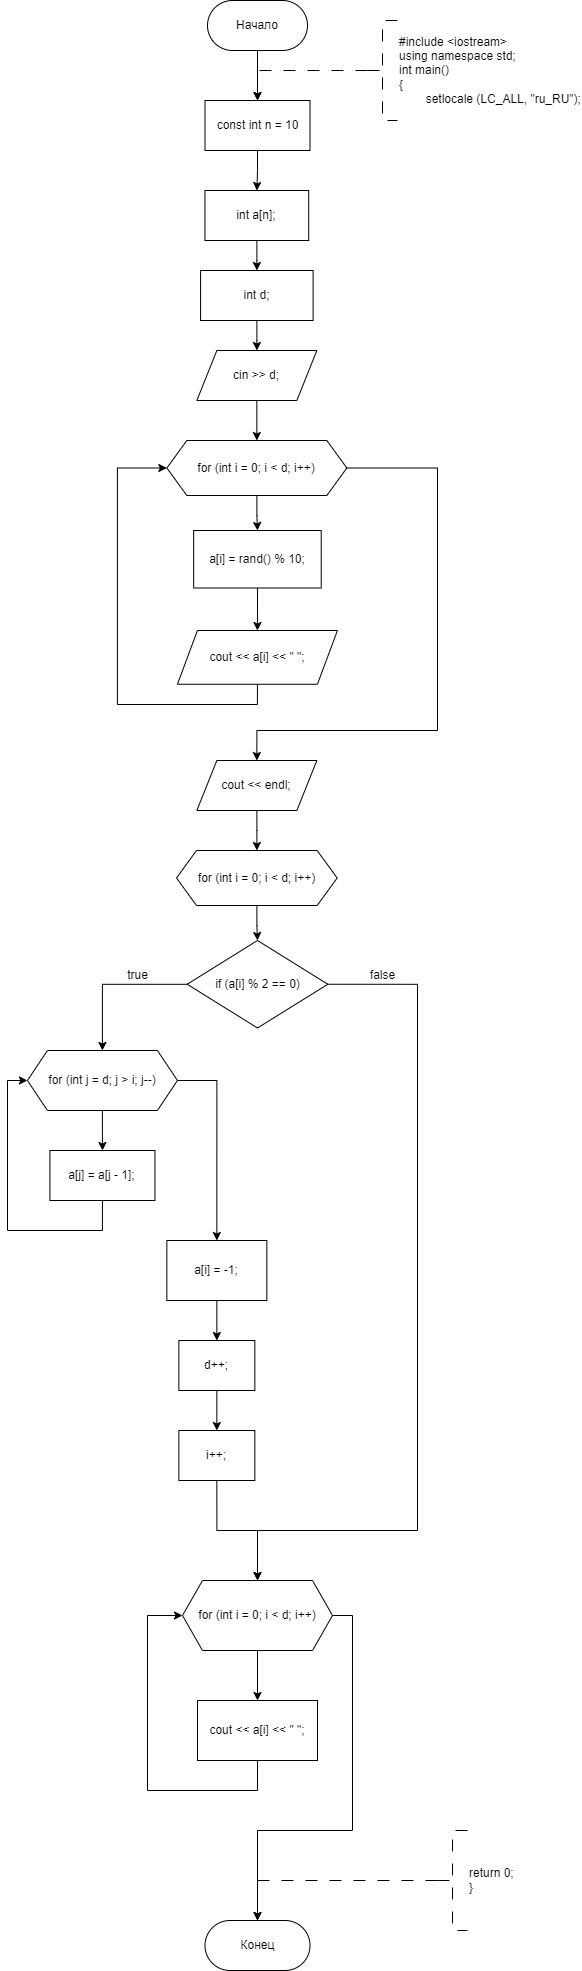

The diagram above was exported from draw.io. Its source (the exported page's mxGraphModel, read from the mxfile embedded in the PNG):
<mxGraphModel dx="696" dy="461" grid="1" gridSize="10" guides="1" tooltips="1" connect="1" arrows="1" fold="1" page="1" pageScale="1" pageWidth="827" pageHeight="1169" math="0" shadow="0">
  <root>
    <mxCell id="WIyWlLk6GJQsqaUBKTNV-0" />
    <mxCell id="WIyWlLk6GJQsqaUBKTNV-1" parent="WIyWlLk6GJQsqaUBKTNV-0" />
    <mxCell id="cIA8ymqUoOUv_UjENAOg-0" value="" style="edgeStyle=orthogonalEdgeStyle;rounded=0;orthogonalLoop=1;jettySize=auto;html=1;entryX=0.5;entryY=0;entryDx=0;entryDy=0;" parent="WIyWlLk6GJQsqaUBKTNV-1" source="cIA8ymqUoOUv_UjENAOg-1" target="cIA8ymqUoOUv_UjENAOg-6" edge="1">
      <mxGeometry relative="1" as="geometry">
        <mxPoint x="289.4" y="300" as="targetPoint" />
      </mxGeometry>
    </mxCell>
    <mxCell id="cIA8ymqUoOUv_UjENAOg-1" value="Начало" style="rounded=1;whiteSpace=wrap;html=1;arcSize=50;" parent="WIyWlLk6GJQsqaUBKTNV-1" vertex="1">
      <mxGeometry x="240" y="200" width="100" height="50" as="geometry" />
    </mxCell>
    <mxCell id="cIA8ymqUoOUv_UjENAOg-3" value="" style="edgeStyle=orthogonalEdgeStyle;rounded=0;orthogonalLoop=1;jettySize=auto;html=1;strokeWidth=1;dashed=1;dashPattern=12 12;entryX=0.5;entryY=0;entryDx=0;entryDy=0;" parent="WIyWlLk6GJQsqaUBKTNV-1" source="cIA8ymqUoOUv_UjENAOg-4" target="cIA8ymqUoOUv_UjENAOg-6" edge="1">
      <mxGeometry relative="1" as="geometry">
        <Array as="points">
          <mxPoint x="290" y="270" />
        </Array>
        <mxPoint x="290.02857142857135" y="300" as="targetPoint" />
      </mxGeometry>
    </mxCell>
    <mxCell id="cIA8ymqUoOUv_UjENAOg-4" value="#include &amp;lt;iostream&amp;gt;&lt;br&gt;using namespace std;&lt;br&gt;int main()&lt;br&gt;{&lt;br&gt;&lt;span style=&quot;white-space: pre;&quot;&gt;&#09;&lt;/span&gt;setlocale (LC_ALL, &quot;ru_RU&quot;);" style="strokeWidth=1;html=1;shape=mxgraph.flowchart.annotation_2;align=left;labelPosition=right;pointerEvents=1;dashed=1;dashPattern=12 12;" parent="WIyWlLk6GJQsqaUBKTNV-1" vertex="1">
      <mxGeometry x="400" y="220" width="30" height="100" as="geometry" />
    </mxCell>
    <mxCell id="cIA8ymqUoOUv_UjENAOg-114" value="" style="edgeStyle=orthogonalEdgeStyle;rounded=0;orthogonalLoop=1;jettySize=auto;html=1;" parent="WIyWlLk6GJQsqaUBKTNV-1" source="cIA8ymqUoOUv_UjENAOg-6" target="cIA8ymqUoOUv_UjENAOg-8" edge="1">
      <mxGeometry relative="1" as="geometry" />
    </mxCell>
    <mxCell id="cIA8ymqUoOUv_UjENAOg-6" value="const int n = 10" style="rounded=0;whiteSpace=wrap;html=1;" parent="WIyWlLk6GJQsqaUBKTNV-1" vertex="1">
      <mxGeometry x="237.5" y="300" width="105" height="50" as="geometry" />
    </mxCell>
    <mxCell id="cIA8ymqUoOUv_UjENAOg-83" value="" style="edgeStyle=orthogonalEdgeStyle;rounded=0;orthogonalLoop=1;jettySize=auto;html=1;" parent="WIyWlLk6GJQsqaUBKTNV-1" source="cIA8ymqUoOUv_UjENAOg-8" target="cIA8ymqUoOUv_UjENAOg-82" edge="1">
      <mxGeometry relative="1" as="geometry" />
    </mxCell>
    <mxCell id="cIA8ymqUoOUv_UjENAOg-8" value="int a[n];" style="rounded=0;whiteSpace=wrap;html=1;" parent="WIyWlLk6GJQsqaUBKTNV-1" vertex="1">
      <mxGeometry x="237.47" y="390" width="103.75" height="50" as="geometry" />
    </mxCell>
    <mxCell id="cIA8ymqUoOUv_UjENAOg-11" value="" style="edgeStyle=orthogonalEdgeStyle;rounded=0;orthogonalLoop=1;jettySize=auto;html=1;" parent="WIyWlLk6GJQsqaUBKTNV-1" source="cIA8ymqUoOUv_UjENAOg-13" target="cIA8ymqUoOUv_UjENAOg-15" edge="1">
      <mxGeometry relative="1" as="geometry" />
    </mxCell>
    <mxCell id="cIA8ymqUoOUv_UjENAOg-12" value="" style="edgeStyle=orthogonalEdgeStyle;rounded=0;orthogonalLoop=1;jettySize=auto;html=1;exitX=1;exitY=0.5;exitDx=0;exitDy=0;entryX=0.5;entryY=0;entryDx=0;entryDy=0;" parent="WIyWlLk6GJQsqaUBKTNV-1" source="cIA8ymqUoOUv_UjENAOg-13" target="cIA8ymqUoOUv_UjENAOg-89" edge="1">
      <mxGeometry relative="1" as="geometry">
        <mxPoint x="449.94000000000005" y="660" as="sourcePoint" />
        <Array as="points">
          <mxPoint x="469.97" y="667" />
          <mxPoint x="469.97" y="930" />
          <mxPoint x="288.97" y="930" />
        </Array>
        <mxPoint x="289.94000000000005" y="950" as="targetPoint" />
      </mxGeometry>
    </mxCell>
    <mxCell id="cIA8ymqUoOUv_UjENAOg-13" value="for (int i = 0; i &amp;lt; d; i++)" style="shape=hexagon;perimeter=hexagonPerimeter2;whiteSpace=wrap;html=1;fixedSize=1;rounded=0;" parent="WIyWlLk6GJQsqaUBKTNV-1" vertex="1">
      <mxGeometry x="199.35" y="640" width="180" height="55" as="geometry" />
    </mxCell>
    <mxCell id="cIA8ymqUoOUv_UjENAOg-14" value="" style="edgeStyle=orthogonalEdgeStyle;rounded=0;orthogonalLoop=1;jettySize=auto;html=1;" parent="WIyWlLk6GJQsqaUBKTNV-1" source="cIA8ymqUoOUv_UjENAOg-15" target="cIA8ymqUoOUv_UjENAOg-17" edge="1">
      <mxGeometry relative="1" as="geometry" />
    </mxCell>
    <mxCell id="cIA8ymqUoOUv_UjENAOg-15" value="a[i] = rand() % 10;" style="whiteSpace=wrap;html=1;rounded=0;" parent="WIyWlLk6GJQsqaUBKTNV-1" vertex="1">
      <mxGeometry x="226.16" y="730" width="127.55" height="57.5" as="geometry" />
    </mxCell>
    <mxCell id="cIA8ymqUoOUv_UjENAOg-16" style="edgeStyle=orthogonalEdgeStyle;rounded=0;orthogonalLoop=1;jettySize=auto;html=1;exitX=0.5;exitY=1;exitDx=0;exitDy=0;entryX=0;entryY=0.5;entryDx=0;entryDy=0;" parent="WIyWlLk6GJQsqaUBKTNV-1" source="cIA8ymqUoOUv_UjENAOg-17" target="cIA8ymqUoOUv_UjENAOg-13" edge="1">
      <mxGeometry relative="1" as="geometry">
        <Array as="points">
          <mxPoint x="289.94000000000005" y="904" />
          <mxPoint x="149.94" y="904" />
          <mxPoint x="149.94" y="667" />
        </Array>
      </mxGeometry>
    </mxCell>
    <mxCell id="cIA8ymqUoOUv_UjENAOg-17" value="cout &amp;lt;&amp;lt; a[i] &amp;lt;&amp;lt; &quot; &quot;;" style="shape=parallelogram;perimeter=parallelogramPerimeter;whiteSpace=wrap;html=1;fixedSize=1;rounded=0;" parent="WIyWlLk6GJQsqaUBKTNV-1" vertex="1">
      <mxGeometry x="209.94" y="830" width="160" height="53.75" as="geometry" />
    </mxCell>
    <mxCell id="cIA8ymqUoOUv_UjENAOg-73" value="Конец" style="rounded=1;whiteSpace=wrap;html=1;arcSize=50;" parent="WIyWlLk6GJQsqaUBKTNV-1" vertex="1">
      <mxGeometry x="237.5" y="2120" width="105" height="50" as="geometry" />
    </mxCell>
    <mxCell id="cIA8ymqUoOUv_UjENAOg-74" value="return 0;&lt;br&gt;}" style="strokeWidth=1;html=1;shape=mxgraph.flowchart.annotation_2;align=left;labelPosition=right;pointerEvents=1;dashed=1;dashPattern=12 12;" parent="WIyWlLk6GJQsqaUBKTNV-1" vertex="1">
      <mxGeometry x="470" y="2030" width="30" height="100" as="geometry" />
    </mxCell>
    <mxCell id="cIA8ymqUoOUv_UjENAOg-75" value="" style="edgeStyle=orthogonalEdgeStyle;rounded=0;orthogonalLoop=1;jettySize=auto;html=1;strokeWidth=1;dashed=1;dashPattern=12 12;exitX=0;exitY=0.5;exitDx=0;exitDy=0;exitPerimeter=0;entryX=0.5;entryY=0;entryDx=0;entryDy=0;" parent="WIyWlLk6GJQsqaUBKTNV-1" source="cIA8ymqUoOUv_UjENAOg-74" target="cIA8ymqUoOUv_UjENAOg-73" edge="1">
      <mxGeometry relative="1" as="geometry">
        <mxPoint x="426.95" y="2080" as="sourcePoint" />
        <mxPoint x="320" y="2090" as="targetPoint" />
        <Array as="points">
          <mxPoint x="290" y="2080" />
        </Array>
      </mxGeometry>
    </mxCell>
    <mxCell id="cIA8ymqUoOUv_UjENAOg-87" value="" style="edgeStyle=orthogonalEdgeStyle;rounded=0;orthogonalLoop=1;jettySize=auto;html=1;" parent="WIyWlLk6GJQsqaUBKTNV-1" source="cIA8ymqUoOUv_UjENAOg-82" target="cIA8ymqUoOUv_UjENAOg-86" edge="1">
      <mxGeometry relative="1" as="geometry" />
    </mxCell>
    <mxCell id="cIA8ymqUoOUv_UjENAOg-82" value="int d;" style="rounded=0;whiteSpace=wrap;html=1;" parent="WIyWlLk6GJQsqaUBKTNV-1" vertex="1">
      <mxGeometry x="233.08" y="470" width="112.53" height="50" as="geometry" />
    </mxCell>
    <mxCell id="cIA8ymqUoOUv_UjENAOg-88" value="" style="edgeStyle=orthogonalEdgeStyle;rounded=0;orthogonalLoop=1;jettySize=auto;html=1;" parent="WIyWlLk6GJQsqaUBKTNV-1" source="cIA8ymqUoOUv_UjENAOg-86" target="cIA8ymqUoOUv_UjENAOg-13" edge="1">
      <mxGeometry relative="1" as="geometry" />
    </mxCell>
    <mxCell id="cIA8ymqUoOUv_UjENAOg-86" value="cin &amp;gt;&amp;gt; d;" style="shape=parallelogram;perimeter=parallelogramPerimeter;whiteSpace=wrap;html=1;fixedSize=1;" parent="WIyWlLk6GJQsqaUBKTNV-1" vertex="1">
      <mxGeometry x="229.35" y="550" width="120" height="50" as="geometry" />
    </mxCell>
    <mxCell id="Pe1495gDfvn0sZ1TuwFw-1" value="" style="edgeStyle=orthogonalEdgeStyle;rounded=0;orthogonalLoop=1;jettySize=auto;html=1;" edge="1" parent="WIyWlLk6GJQsqaUBKTNV-1" source="cIA8ymqUoOUv_UjENAOg-89" target="Pe1495gDfvn0sZ1TuwFw-0">
      <mxGeometry relative="1" as="geometry" />
    </mxCell>
    <mxCell id="cIA8ymqUoOUv_UjENAOg-89" value="cout &amp;lt;&amp;lt; endl;" style="shape=parallelogram;perimeter=parallelogramPerimeter;whiteSpace=wrap;html=1;fixedSize=1;" parent="WIyWlLk6GJQsqaUBKTNV-1" vertex="1">
      <mxGeometry x="229.35" y="960" width="120" height="50" as="geometry" />
    </mxCell>
    <mxCell id="Pe1495gDfvn0sZ1TuwFw-3" value="" style="edgeStyle=orthogonalEdgeStyle;rounded=0;orthogonalLoop=1;jettySize=auto;html=1;" edge="1" parent="WIyWlLk6GJQsqaUBKTNV-1" source="Pe1495gDfvn0sZ1TuwFw-0" target="Pe1495gDfvn0sZ1TuwFw-2">
      <mxGeometry relative="1" as="geometry" />
    </mxCell>
    <mxCell id="Pe1495gDfvn0sZ1TuwFw-0" value="for (int i = 0; i &amp;lt; d; i++)" style="shape=hexagon;perimeter=hexagonPerimeter2;whiteSpace=wrap;html=1;fixedSize=1;" vertex="1" parent="WIyWlLk6GJQsqaUBKTNV-1">
      <mxGeometry x="209.01999999999998" y="1050" width="160.65" height="55" as="geometry" />
    </mxCell>
    <mxCell id="Pe1495gDfvn0sZ1TuwFw-5" value="" style="edgeStyle=orthogonalEdgeStyle;rounded=0;orthogonalLoop=1;jettySize=auto;html=1;" edge="1" parent="WIyWlLk6GJQsqaUBKTNV-1" source="Pe1495gDfvn0sZ1TuwFw-2" target="Pe1495gDfvn0sZ1TuwFw-4">
      <mxGeometry relative="1" as="geometry" />
    </mxCell>
    <mxCell id="Pe1495gDfvn0sZ1TuwFw-17" style="edgeStyle=orthogonalEdgeStyle;rounded=0;orthogonalLoop=1;jettySize=auto;html=1;exitX=1;exitY=0.5;exitDx=0;exitDy=0;entryX=0.5;entryY=0;entryDx=0;entryDy=0;" edge="1" parent="WIyWlLk6GJQsqaUBKTNV-1" source="Pe1495gDfvn0sZ1TuwFw-2" target="Pe1495gDfvn0sZ1TuwFw-18">
      <mxGeometry relative="1" as="geometry">
        <mxPoint x="420" y="1773.3103785021551" as="targetPoint" />
        <Array as="points">
          <mxPoint x="450" y="1184" />
          <mxPoint x="450" y="1730" />
          <mxPoint x="290" y="1730" />
        </Array>
      </mxGeometry>
    </mxCell>
    <mxCell id="Pe1495gDfvn0sZ1TuwFw-2" value="if (a[i] % 2 == 0)" style="rhombus;whiteSpace=wrap;html=1;" vertex="1" parent="WIyWlLk6GJQsqaUBKTNV-1">
      <mxGeometry x="219.67000000000002" y="1140" width="140.66" height="87.5" as="geometry" />
    </mxCell>
    <mxCell id="Pe1495gDfvn0sZ1TuwFw-9" value="" style="edgeStyle=orthogonalEdgeStyle;rounded=0;orthogonalLoop=1;jettySize=auto;html=1;" edge="1" parent="WIyWlLk6GJQsqaUBKTNV-1" source="Pe1495gDfvn0sZ1TuwFw-4" target="Pe1495gDfvn0sZ1TuwFw-8">
      <mxGeometry relative="1" as="geometry" />
    </mxCell>
    <mxCell id="Pe1495gDfvn0sZ1TuwFw-12" style="edgeStyle=orthogonalEdgeStyle;rounded=0;orthogonalLoop=1;jettySize=auto;html=1;exitX=1;exitY=0.5;exitDx=0;exitDy=0;entryX=0.5;entryY=0;entryDx=0;entryDy=0;" edge="1" parent="WIyWlLk6GJQsqaUBKTNV-1" source="Pe1495gDfvn0sZ1TuwFw-4" target="Pe1495gDfvn0sZ1TuwFw-11">
      <mxGeometry relative="1" as="geometry" />
    </mxCell>
    <mxCell id="Pe1495gDfvn0sZ1TuwFw-4" value="for (int j = d; j &amp;gt; i; j--)" style="shape=hexagon;perimeter=hexagonPerimeter2;whiteSpace=wrap;html=1;fixedSize=1;" vertex="1" parent="WIyWlLk6GJQsqaUBKTNV-1">
      <mxGeometry x="59.94" y="1250" width="150" height="60" as="geometry" />
    </mxCell>
    <mxCell id="Pe1495gDfvn0sZ1TuwFw-6" value="true" style="text;html=1;align=center;verticalAlign=middle;resizable=0;points=[];autosize=1;strokeColor=none;fillColor=none;" vertex="1" parent="WIyWlLk6GJQsqaUBKTNV-1">
      <mxGeometry x="150" y="1160" width="40" height="30" as="geometry" />
    </mxCell>
    <mxCell id="Pe1495gDfvn0sZ1TuwFw-7" value="false" style="text;html=1;align=center;verticalAlign=middle;resizable=0;points=[];autosize=1;strokeColor=none;fillColor=none;" vertex="1" parent="WIyWlLk6GJQsqaUBKTNV-1">
      <mxGeometry x="390" y="1160" width="50" height="30" as="geometry" />
    </mxCell>
    <mxCell id="Pe1495gDfvn0sZ1TuwFw-10" style="edgeStyle=orthogonalEdgeStyle;rounded=0;orthogonalLoop=1;jettySize=auto;html=1;exitX=0.5;exitY=1;exitDx=0;exitDy=0;entryX=0;entryY=0.5;entryDx=0;entryDy=0;" edge="1" parent="WIyWlLk6GJQsqaUBKTNV-1" source="Pe1495gDfvn0sZ1TuwFw-8" target="Pe1495gDfvn0sZ1TuwFw-4">
      <mxGeometry relative="1" as="geometry">
        <Array as="points">
          <mxPoint x="135" y="1430" />
          <mxPoint x="40" y="1430" />
          <mxPoint x="40" y="1280" />
        </Array>
      </mxGeometry>
    </mxCell>
    <mxCell id="Pe1495gDfvn0sZ1TuwFw-8" value="a[j] = a[j - 1];" style="rounded=1;whiteSpace=wrap;html=1;arcSize=0;" vertex="1" parent="WIyWlLk6GJQsqaUBKTNV-1">
      <mxGeometry x="82.41" y="1350" width="105.06" height="50" as="geometry" />
    </mxCell>
    <mxCell id="Pe1495gDfvn0sZ1TuwFw-14" value="" style="edgeStyle=orthogonalEdgeStyle;rounded=0;orthogonalLoop=1;jettySize=auto;html=1;" edge="1" parent="WIyWlLk6GJQsqaUBKTNV-1" source="Pe1495gDfvn0sZ1TuwFw-11" target="Pe1495gDfvn0sZ1TuwFw-13">
      <mxGeometry relative="1" as="geometry" />
    </mxCell>
    <mxCell id="Pe1495gDfvn0sZ1TuwFw-11" value="a[i] = -1;" style="whiteSpace=wrap;html=1;" vertex="1" parent="WIyWlLk6GJQsqaUBKTNV-1">
      <mxGeometry x="199.35" y="1440" width="100" height="60" as="geometry" />
    </mxCell>
    <mxCell id="Pe1495gDfvn0sZ1TuwFw-16" value="" style="edgeStyle=orthogonalEdgeStyle;rounded=0;orthogonalLoop=1;jettySize=auto;html=1;" edge="1" parent="WIyWlLk6GJQsqaUBKTNV-1" source="Pe1495gDfvn0sZ1TuwFw-13" target="Pe1495gDfvn0sZ1TuwFw-15">
      <mxGeometry relative="1" as="geometry" />
    </mxCell>
    <mxCell id="Pe1495gDfvn0sZ1TuwFw-13" value="d++;" style="whiteSpace=wrap;html=1;" vertex="1" parent="WIyWlLk6GJQsqaUBKTNV-1">
      <mxGeometry x="211.36" y="1540" width="75.98" height="50" as="geometry" />
    </mxCell>
    <mxCell id="Pe1495gDfvn0sZ1TuwFw-19" style="edgeStyle=orthogonalEdgeStyle;rounded=0;orthogonalLoop=1;jettySize=auto;html=1;exitX=0.5;exitY=1;exitDx=0;exitDy=0;entryX=0.5;entryY=0;entryDx=0;entryDy=0;" edge="1" parent="WIyWlLk6GJQsqaUBKTNV-1" source="Pe1495gDfvn0sZ1TuwFw-15" target="Pe1495gDfvn0sZ1TuwFw-18">
      <mxGeometry relative="1" as="geometry" />
    </mxCell>
    <mxCell id="Pe1495gDfvn0sZ1TuwFw-15" value="i++;" style="whiteSpace=wrap;html=1;" vertex="1" parent="WIyWlLk6GJQsqaUBKTNV-1">
      <mxGeometry x="211.36" y="1630" width="75.98" height="50" as="geometry" />
    </mxCell>
    <mxCell id="Pe1495gDfvn0sZ1TuwFw-21" value="" style="edgeStyle=orthogonalEdgeStyle;rounded=0;orthogonalLoop=1;jettySize=auto;html=1;" edge="1" parent="WIyWlLk6GJQsqaUBKTNV-1" source="Pe1495gDfvn0sZ1TuwFw-18" target="Pe1495gDfvn0sZ1TuwFw-20">
      <mxGeometry relative="1" as="geometry" />
    </mxCell>
    <mxCell id="Pe1495gDfvn0sZ1TuwFw-23" style="edgeStyle=orthogonalEdgeStyle;rounded=0;orthogonalLoop=1;jettySize=auto;html=1;exitX=1;exitY=0.5;exitDx=0;exitDy=0;entryX=0.5;entryY=0;entryDx=0;entryDy=0;" edge="1" parent="WIyWlLk6GJQsqaUBKTNV-1" source="Pe1495gDfvn0sZ1TuwFw-18" target="cIA8ymqUoOUv_UjENAOg-73">
      <mxGeometry relative="1" as="geometry">
        <mxPoint x="230" y="2070" as="targetPoint" />
        <Array as="points">
          <mxPoint x="385" y="1815" />
          <mxPoint x="385" y="2030" />
          <mxPoint x="290" y="2030" />
        </Array>
      </mxGeometry>
    </mxCell>
    <mxCell id="Pe1495gDfvn0sZ1TuwFw-18" value="for (int i = 0; i &amp;lt; d; i++)" style="shape=hexagon;perimeter=hexagonPerimeter2;whiteSpace=wrap;html=1;fixedSize=1;" vertex="1" parent="WIyWlLk6GJQsqaUBKTNV-1">
      <mxGeometry x="215" y="1780" width="150" height="70" as="geometry" />
    </mxCell>
    <mxCell id="Pe1495gDfvn0sZ1TuwFw-22" style="edgeStyle=orthogonalEdgeStyle;rounded=0;orthogonalLoop=1;jettySize=auto;html=1;exitX=0.5;exitY=1;exitDx=0;exitDy=0;entryX=0;entryY=0.5;entryDx=0;entryDy=0;" edge="1" parent="WIyWlLk6GJQsqaUBKTNV-1" source="Pe1495gDfvn0sZ1TuwFw-20" target="Pe1495gDfvn0sZ1TuwFw-18">
      <mxGeometry relative="1" as="geometry">
        <Array as="points">
          <mxPoint x="290" y="1990" />
          <mxPoint x="180" y="1990" />
          <mxPoint x="180" y="1815" />
        </Array>
      </mxGeometry>
    </mxCell>
    <mxCell id="Pe1495gDfvn0sZ1TuwFw-20" value="cout &amp;lt;&amp;lt; a[i] &amp;lt;&amp;lt; &quot; &quot;;" style="whiteSpace=wrap;html=1;" vertex="1" parent="WIyWlLk6GJQsqaUBKTNV-1">
      <mxGeometry x="230" y="1900" width="120" height="60" as="geometry" />
    </mxCell>
  </root>
</mxGraphModel>